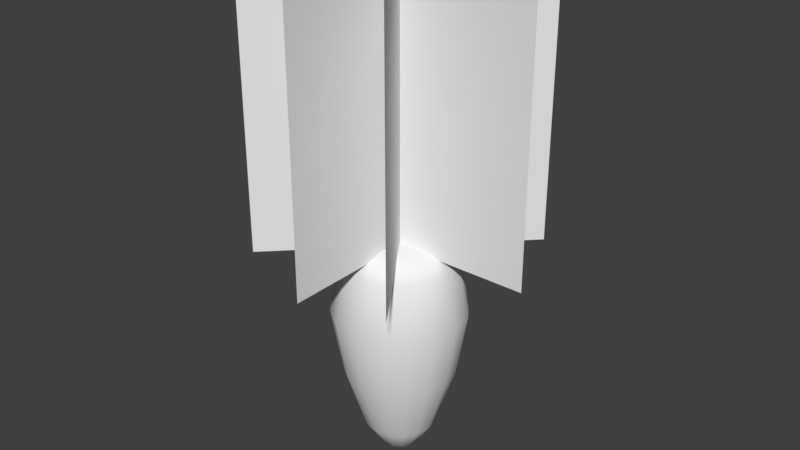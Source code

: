 # Source: carrot.blend  (saved by Blender 2.79.0; exported with 4.5.12 LTS)
import bpy
from mathutils import Matrix  # noqa: F401  (used for matrix-valued properties, if any)

bpy.ops.wm.read_factory_settings(use_empty=True)
scene = bpy.context.scene
scene.name = 'Scene'

# ---- collections
col_collection_1 = bpy.data.collections.new('Collection 1'); scene.collection.children.link(col_collection_1)

# ---- world
world_world = bpy.data.worlds.new('World'); scene.world = world_world
world_world.color = (0.05088, 0.05088, 0.05088)
world_world.use_sun_shadow = False
world_world.sun_shadow_jitter_overblur = 0.0
world_world.cycles.sampling_method = 'MANUAL'

# ---- meshes
me_cylinder = bpy.data.meshes.new('Cylinder')
me_cylinder.from_pydata([(4.855e-08, 3.958e-09, -0.7788), (3.649e-08, 0.211, 0.9412), (0.08074, 0.1949, 0.9412), (0.1492, 0.1492, 0.9412), (0.1949, 0.08074, 0.9412), (0.211, -4.045e-10, 0.9412), (0.1949, -0.08074, 0.9412), (0.1492, -0.1492, 0.9412), (0.08074, -0.1949, 0.9412), (6.835e-08, -0.211, 0.9412), (-0.08074, -0.1949, 0.9412), (-0.1492, -0.1492, 0.9412), (-0.1949, -0.08074, 0.9412), (-0.211, 1.133e-08, 0.9412), (-0.1949, 0.08074, 0.9412), (-0.1492, 0.1492, 0.9412), (-0.08074, 0.1949, 0.9412), (2.21e-08, 0.415, -0.06349), (0.1588, 0.3834, -0.06349), (0.2934, 0.2934, -0.06349), (0.3834, 0.1588, -0.06349), (0.415, -1.13e-08, -0.06349), (0.3834, -0.1588, -0.06349), (0.2934, -0.2934, -0.06349), (0.1588, -0.3834, -0.06349), (8.476e-08, -0.415, -0.06349), (-0.1588, -0.3834, -0.06349), (-0.2934, -0.2934, -0.06349), (-0.3834, -0.1588, -0.06349), (-0.415, 1.178e-08, -0.06349), (-0.3834, 0.1588, -0.06349), (-0.2934, 0.2934, -0.06349), (-0.1588, 0.3834, -0.06349), (0.05699, 0.1376, -0.7057), (0.1053, 0.1053, -0.7057), (0.1376, 0.05699, -0.7057), (0.1489, 1.445e-09, -0.7057), (0.1376, -0.05699, -0.7057), (0.1053, -0.1053, -0.7057), (0.05699, -0.1376, -0.7057), (5.934e-08, -0.1489, -0.7057), (-0.05699, -0.1376, -0.7057), (-0.1053, -0.1053, -0.7057), (-0.1376, -0.05699, -0.7057), (-0.1489, 9.731e-09, -0.7057), (-0.1376, 0.05699, -0.7057), (-0.1053, 0.1053, -0.7057), (-0.05699, 0.1376, -0.7057), (3.685e-08, 0.1489, -0.7057), (2.144e-08, 0.4174, 0.8316), (0.1598, 0.3857, 0.8316), (0.2952, 0.2952, 0.8316), (0.3857, 0.1598, 0.8316), (0.4174, -1.182e-08, 0.8316), (0.3857, -0.1598, 0.8316), (0.2952, -0.2952, 0.8316), (0.1598, -0.3857, 0.8316), (8.447e-08, -0.4174, 0.8316), (-0.1598, -0.3857, 0.8316), (-0.2952, -0.2952, 0.8316), (-0.3857, -0.1598, 0.8316), (-0.4174, 1.141e-08, 0.8316), (-0.3857, 0.1598, 0.8316), (-0.2952, 0.2952, 0.8316), (-0.1598, 0.3857, 0.8316), (0.1894, 0.4572, 0.4189), (0.3499, 0.3499, 0.4189), (0.4572, 0.1894, 0.4189), (0.4948, -1.531e-08, 0.4189), (0.4572, -0.1894, 0.4189), (0.3499, -0.3499, 0.4189), (0.1894, -0.4572, 0.4189), (9.269e-08, -0.4948, 0.4189), (-0.1894, -0.4572, 0.4189), (-0.3499, -0.3499, 0.4189), (-0.4572, -0.1894, 0.4189), (-0.4948, 1.222e-08, 0.4189), (-0.4572, 0.1894, 0.4189), (-0.3499, 0.3499, 0.4189), (-0.1894, 0.4572, 0.4189), (1.797e-08, 0.4948, 0.4189), (4.514e-08, 0.09873, 0.9353), (0.03778, 0.09121, 0.9353), (0.06981, 0.06981, 0.9353), (0.09121, 0.03778, 0.9353), (0.09873, 5.429e-09, 0.9353), (0.09121, -0.03778, 0.9353), (0.06981, -0.06981, 0.9353), (0.03778, -0.09121, 0.9353), (6.005e-08, -0.09873, 0.9353), (-0.03778, -0.09121, 0.9353), (-0.06981, -0.06981, 0.9353), (-0.09121, -0.03778, 0.9353), (-0.09873, 1.092e-08, 0.9353), (-0.09121, 0.03778, 0.9353), (-0.06981, 0.06981, 0.9353), (-0.03778, 0.09121, 0.9353), (2.771e-08, 0.357, 0.8996), (0.1366, 0.3298, 0.8996), (0.2524, 0.2524, 0.8996), (0.3298, 0.1366, 0.8996), (0.357, -8.464e-09, 0.8996), (0.3298, -0.1366, 0.8996), (0.2524, -0.2524, 0.8996), (0.1366, -0.3298, 0.8996), (8.161e-08, -0.357, 0.8996), (-0.1366, -0.3298, 0.8996), (-0.2524, -0.2524, 0.8996), (-0.3298, -0.1366, 0.8996), (-0.357, 1.14e-08, 0.8996), (-0.3298, 0.1366, 0.8996), (-0.2524, 0.2524, 0.8996), (-0.1366, 0.3298, 0.8996), (2.987e-08, 0.2688, -0.517), (0.1029, 0.2483, -0.517), (0.19, 0.19, -0.517), (0.2483, 0.1029, -0.517), (0.2688, -6.203e-09, -0.517), (0.2483, -0.1029, -0.517), (0.19, -0.19, -0.517), (0.1029, -0.2483, -0.517), (7.045e-08, -0.2688, -0.517), (-0.1029, -0.2483, -0.517), (-0.19, -0.19, -0.517), (-0.2483, -0.1029, -0.517), (-0.2688, 8.75e-09, -0.517), (-0.2483, 0.1029, -0.517), (-0.19, 0.19, -0.517), (-0.1029, 0.2483, -0.517), (1.349e-07, 1.0, 0.9053), (4.75e-08, -1.0, 0.9053), (4.75e-08, 1.0, 2.905), (-3.993e-08, -1.0, 2.905), (0.5736, -0.8192, 0.9053), (-0.5736, 0.8192, 0.9053), (0.5736, -0.8192, 2.905), (-0.5736, 0.8192, 2.905), (-0.7071, -0.7071, 0.9053), (0.7071, 0.7071, 0.9053), (-0.7071, -0.7071, 2.905), (0.7071, 0.7071, 2.905), (-1.0, 5.116e-08, 0.9053), (1.0, 5.116e-08, 0.9053), (-1.0, -3.626e-08, 2.905), (1.0, -3.626e-08, 2.905)], [], [(97, 1, 2, 98), (98, 2, 3, 99), (99, 3, 4, 100), (100, 4, 5, 101), (101, 5, 6, 102), (102, 6, 7, 103), (103, 7, 8, 104), (104, 8, 9, 105), (105, 9, 10, 106), (106, 10, 11, 107), (107, 11, 12, 108), (108, 12, 13, 109), (109, 13, 14, 110), (110, 14, 15, 111), (1, 16, 96, 81), (111, 15, 16, 112), (112, 16, 1, 97), (128, 32, 17, 113), (127, 31, 32, 128), (126, 30, 31, 127), (125, 29, 30, 126), (124, 28, 29, 125), (123, 27, 28, 124), (122, 26, 27, 123), (121, 25, 26, 122), (120, 24, 25, 121), (119, 23, 24, 120), (118, 22, 23, 119), (117, 21, 22, 118), (116, 20, 21, 117), (115, 19, 20, 116), (114, 18, 19, 115), (113, 17, 18, 114), (0, 48, 33), (0, 33, 34), (0, 34, 35), (0, 35, 36), (0, 36, 37), (0, 37, 38), (0, 38, 39), (0, 39, 40), (0, 40, 41), (0, 41, 42), (0, 42, 43), (0, 43, 44), (0, 44, 45), (0, 45, 46), (0, 46, 47), (0, 47, 48), (79, 64, 49, 80), (78, 63, 64, 79), (77, 62, 63, 78), (76, 61, 62, 77), (75, 60, 61, 76), (74, 59, 60, 75), (73, 58, 59, 74), (72, 57, 58, 73), (71, 56, 57, 72), (70, 55, 56, 71), (69, 54, 55, 70), (68, 53, 54, 69), (67, 52, 53, 68), (66, 51, 52, 67), (65, 50, 51, 66), (80, 49, 50, 65), (17, 80, 65, 18), (18, 65, 66, 19), (19, 66, 67, 20), (20, 67, 68, 21), (21, 68, 69, 22), (22, 69, 70, 23), (23, 70, 71, 24), (24, 71, 72, 25), (25, 72, 73, 26), (26, 73, 74, 27), (27, 74, 75, 28), (28, 75, 76, 29), (29, 76, 77, 30), (30, 77, 78, 31), (31, 78, 79, 32), (32, 79, 80, 17), (10, 9, 89, 90), (3, 2, 82, 83), (11, 10, 90, 91), (4, 3, 83, 84), (12, 11, 91, 92), (5, 4, 84, 85), (13, 12, 92, 93), (6, 5, 85, 86), (14, 13, 93, 94), (7, 6, 86, 87), (15, 14, 94, 95), (8, 7, 87, 88), (2, 1, 81, 82), (16, 15, 95, 96), (9, 8, 88, 89), (64, 112, 97, 49), (63, 111, 112, 64), (62, 110, 111, 63), (61, 109, 110, 62), (60, 108, 109, 61), (59, 107, 108, 60), (58, 106, 107, 59), (57, 105, 106, 58), (56, 104, 105, 57), (55, 103, 104, 56), (54, 102, 103, 55), (53, 101, 102, 54), (52, 100, 101, 53), (51, 99, 100, 52), (50, 98, 99, 51), (49, 97, 98, 50), (82, 81, 96, 95, 94, 93, 92, 91, 90, 89, 88, 87, 86, 85, 84, 83), (48, 113, 114, 33), (33, 114, 115, 34), (34, 115, 116, 35), (35, 116, 117, 36), (36, 117, 118, 37), (37, 118, 119, 38), (38, 119, 120, 39), (39, 120, 121, 40), (40, 121, 122, 41), (41, 122, 123, 42), (42, 123, 124, 43), (43, 124, 125, 44), (44, 125, 126, 45), (45, 126, 127, 46), (46, 127, 128, 47), (47, 128, 113, 48), (129, 130, 132, 131), (133, 134, 136, 135), (137, 138, 140, 139), (141, 142, 144, 143)])
me_cylinder.polygons.foreach_set('use_smooth', [1, 1, 1, 1, 1, 1, 1, 1, 1, 1, 1, 1, 1, 1, 1, 1, 1, 1, 1, 1, 1, 1, 1, 1, 1, 1, 1, 1, 1, 1, 1, 1, 1, 1, 1, 1, 1, 1, 1, 1, 1, 1, 1, 1, 1, 1, 1, 1, 1, 1, 1, 1, 1, 1, 1, 1, 1, 1, 1, 1, 1, 1, 1, 1, 1, 1, 1, 1, 1, 1, 1, 1, 1, 1, 1, 1, 1, 1, 1, 1, 1, 1, 1, 1, 1, 1, 1, 1, 1, 1, 1, 1, 1, 1, 1, 1, 1, 1, 1, 1, 1, 1, 1, 1, 1, 1, 1, 1, 1, 1, 1, 1, 1, 1, 1, 1, 1, 1, 1, 1, 1, 1, 1, 1, 1, 1, 1, 1, 1, 0, 0, 0, 0])
_uv = me_cylinder.uv_layers.new(name='UVMap')
_uv.uv.foreach_set('vector', [0.233, 0.7431, 0.233, 0.7592, 0.2643, 0.7592, 0.2859, 0.7431, 0.2859, 0.7431, 0.2643, 0.7592, 0.2908, 0.7592, 0.3308, 0.7431, 0.3308, 0.7431, 0.2908, 0.7592, 0.3085, 0.7592, 0.3607, 0.7431, 0.3607, 0.7431, 0.3085, 0.7592, 0.3147, 0.7592, 0.3712, 0.7431, 0.3712, 0.7431, 0.3147, 0.7592, 0.3085, 0.7592, 0.3607, 0.7431, 0.3607, 0.7431, 0.3085, 0.7592, 0.2908, 0.7592, 0.3308, 0.7431, 0.3308, 0.7431, 0.2908, 0.7592, 0.2643, 0.7592, 0.2859, 0.7431, 0.2859, 0.7431, 0.2643, 0.7592, 0.233, 0.7592, 0.233, 0.7431, 0.233, 0.7431, 0.233, 0.7592, 0.2017, 0.7592, 0.1801, 0.7431, 0.1801, 0.7431, 0.2017, 0.7592, 0.1752, 0.7592, 0.1353, 0.7431, 0.1353, 0.7431, 0.1752, 0.7592, 0.1575, 0.7592, 0.1053, 0.7431, 0.1053, 0.7431, 0.1575, 0.7592, 0.1513, 0.7592, 0.09477, 0.7431, 0.09477, 0.7431, 0.1513, 0.7592, 0.1575, 0.7592, 0.1053, 0.7431, 0.1053, 0.7431, 0.1575, 0.7592, 0.1752, 0.7592, 0.1353, 0.7431, 0.7006, 0.9487, 0.6284, 0.9343, 0.6668, 0.8415, 0.7006, 0.8482, 0.1353, 0.7431, 0.1752, 0.7592, 0.2017, 0.7592, 0.1801, 0.7431, 0.1801, 0.7431, 0.2017, 0.7592, 0.233, 0.7592, 0.233, 0.7431, 0.1932, 0.1946, 0.1715, 0.3702, 0.233, 0.3702, 0.233, 0.1946, 0.1594, 0.1946, 0.1194, 0.3702, 0.1715, 0.3702, 0.1932, 0.1946, 0.1369, 0.1946, 0.08455, 0.3702, 0.1194, 0.3702, 0.1594, 0.1946, 0.1289, 0.1946, 0.07232, 0.3702, 0.08455, 0.3702, 0.1369, 0.1946, 0.1369, 0.1946, 0.08455, 0.3702, 0.07232, 0.3702, 0.1289, 0.1946, 0.1594, 0.1946, 0.1194, 0.3702, 0.08455, 0.3702, 0.1369, 0.1946, 0.1932, 0.1946, 0.1715, 0.3702, 0.1194, 0.3702, 0.1594, 0.1946, 0.233, 0.1946, 0.233, 0.3702, 0.1715, 0.3702, 0.1932, 0.1946, 0.2728, 0.1946, 0.2945, 0.3702, 0.233, 0.3702, 0.233, 0.1946, 0.3066, 0.1946, 0.3466, 0.3702, 0.2945, 0.3702, 0.2728, 0.1946, 0.3291, 0.1946, 0.3815, 0.3702, 0.3466, 0.3702, 0.3066, 0.1946, 0.3371, 0.1946, 0.3937, 0.3702, 0.3815, 0.3702, 0.3291, 0.1946, 0.3291, 0.1946, 0.3815, 0.3702, 0.3937, 0.3702, 0.3371, 0.1946, 0.3066, 0.1946, 0.3466, 0.3702, 0.3815, 0.3702, 0.3291, 0.1946, 0.2728, 0.1946, 0.2945, 0.3702, 0.3466, 0.3702, 0.3066, 0.1946, 0.233, 0.1946, 0.233, 0.3702, 0.2945, 0.3702, 0.2728, 0.1946, 0.233, 0.09323, 0.233, 0.1215, 0.2551, 0.1215, 0.233, 0.09323, 0.2551, 0.1215, 0.2738, 0.1215, 0.233, 0.09323, 0.2738, 0.1215, 0.2863, 0.1215, 0.233, 0.09323, 0.2863, 0.1215, 0.2907, 0.1215, 0.233, 0.09323, 0.2907, 0.1215, 0.2863, 0.1215, 0.233, 0.09323, 0.2863, 0.1215, 0.2738, 0.1215, 0.233, 0.09323, 0.2738, 0.1215, 0.2551, 0.1215, 0.233, 0.09323, 0.2551, 0.1215, 0.233, 0.1215, 0.233, 0.09323, 0.233, 0.1215, 0.2109, 0.1215, 0.233, 0.09323, 0.2109, 0.1215, 0.1922, 0.1215, 0.233, 0.09323, 0.1922, 0.1215, 0.1797, 0.1215, 0.233, 0.09323, 0.1797, 0.1215, 0.1753, 0.1215, 0.233, 0.09323, 0.1753, 0.1215, 0.1797, 0.1215, 0.233, 0.09323, 0.1797, 0.1215, 0.1922, 0.1215, 0.233, 0.09323, 0.1922, 0.1215, 0.2109, 0.1215, 0.233, 0.09323, 0.2109, 0.1215, 0.233, 0.1215, 0.1597, 0.557, 0.1711, 0.7168, 0.233, 0.7168, 0.233, 0.557, 0.09752, 0.557, 0.1187, 0.7168, 0.1711, 0.7168, 0.1597, 0.557, 0.05598, 0.557, 0.08367, 0.7168, 0.1187, 0.7168, 0.09752, 0.557, 0.0414, 0.557, 0.07137, 0.7168, 0.08367, 0.7168, 0.05598, 0.557, 0.05598, 0.557, 0.08367, 0.7168, 0.07137, 0.7168, 0.0414, 0.557, 0.09752, 0.557, 0.1187, 0.7168, 0.08367, 0.7168, 0.05598, 0.557, 0.1597, 0.557, 0.1711, 0.7168, 0.1187, 0.7168, 0.09752, 0.557, 0.233, 0.557, 0.233, 0.7168, 0.1711, 0.7168, 0.1597, 0.557, 0.3063, 0.557, 0.2949, 0.7168, 0.233, 0.7168, 0.233, 0.557, 0.3685, 0.557, 0.3473, 0.7168, 0.2949, 0.7168, 0.3063, 0.557, 0.41, 0.557, 0.3823, 0.7168, 0.3473, 0.7168, 0.3685, 0.557, 0.4246, 0.557, 0.3946, 0.7168, 0.3823, 0.7168, 0.41, 0.557, 0.41, 0.557, 0.3823, 0.7168, 0.3946, 0.7168, 0.4246, 0.557, 0.3685, 0.557, 0.3473, 0.7168, 0.3823, 0.7168, 0.41, 0.557, 0.3063, 0.557, 0.2949, 0.7168, 0.3473, 0.7168, 0.3685, 0.557, 0.233, 0.557, 0.233, 0.7168, 0.2949, 0.7168, 0.3063, 0.557, 0.233, 0.3702, 0.233, 0.557, 0.3063, 0.557, 0.2945, 0.3702, 0.2945, 0.3702, 0.3063, 0.557, 0.3685, 0.557, 0.3466, 0.3702, 0.3466, 0.3702, 0.3685, 0.557, 0.41, 0.557, 0.3815, 0.3702, 0.3815, 0.3702, 0.41, 0.557, 0.4246, 0.557, 0.3937, 0.3702, 0.3937, 0.3702, 0.4246, 0.557, 0.41, 0.557, 0.3815, 0.3702, 0.3815, 0.3702, 0.41, 0.557, 0.3685, 0.557, 0.3466, 0.3702, 0.3466, 0.3702, 0.3685, 0.557, 0.3063, 0.557, 0.2945, 0.3702, 0.2945, 0.3702, 0.3063, 0.557, 0.233, 0.557, 0.233, 0.3702, 0.233, 0.3702, 0.233, 0.557, 0.1597, 0.557, 0.1715, 0.3702, 0.1715, 0.3702, 0.1597, 0.557, 0.09752, 0.557, 0.1194, 0.3702, 0.1194, 0.3702, 0.09752, 0.557, 0.05598, 0.557, 0.08455, 0.3702, 0.08455, 0.3702, 0.05598, 0.557, 0.0414, 0.557, 0.07232, 0.3702, 0.07232, 0.3702, 0.0414, 0.557, 0.05598, 0.557, 0.08455, 0.3702, 0.08455, 0.3702, 0.05598, 0.557, 0.09752, 0.557, 0.1194, 0.3702, 0.1194, 0.3702, 0.09752, 0.557, 0.1597, 0.557, 0.1715, 0.3702, 0.1715, 0.3702, 0.1597, 0.557, 0.233, 0.557, 0.233, 0.3702, 0.6284, 0.5855, 0.7006, 0.5712, 0.7006, 0.6716, 0.6668, 0.6783, 0.834, 0.8934, 0.7728, 0.9343, 0.7344, 0.8415, 0.763, 0.8224, 0.5671, 0.6265, 0.6284, 0.5855, 0.6668, 0.6783, 0.6381, 0.6975, 0.875, 0.8321, 0.834, 0.8934, 0.763, 0.8224, 0.7822, 0.7937, 0.5262, 0.6877, 0.5671, 0.6265, 0.6381, 0.6975, 0.619, 0.7261, 0.8893, 0.7599, 0.875, 0.8321, 0.7822, 0.7937, 0.7889, 0.7599, 0.5118, 0.7599, 0.5262, 0.6877, 0.619, 0.7261, 0.6123, 0.7599, 0.875, 0.6877, 0.8893, 0.7599, 0.7889, 0.7599, 0.7822, 0.7261, 0.5262, 0.8321, 0.5118, 0.7599, 0.6123, 0.7599, 0.619, 0.7937, 0.834, 0.6265, 0.875, 0.6877, 0.7822, 0.7261, 0.763, 0.6975, 0.5671, 0.8934, 0.5262, 0.8321, 0.619, 0.7937, 0.6381, 0.8224, 0.7728, 0.5855, 0.834, 0.6265, 0.763, 0.6975, 0.7344, 0.6783, 0.7728, 0.9343, 0.7006, 0.9487, 0.7006, 0.8482, 0.7344, 0.8415, 0.6284, 0.9343, 0.5671, 0.8934, 0.6381, 0.8224, 0.6668, 0.8415, 0.7006, 0.5712, 0.7728, 0.5855, 0.7344, 0.6783, 0.7006, 0.6716, 0.1711, 0.7168, 0.1801, 0.7431, 0.233, 0.7431, 0.233, 0.7168, 0.1187, 0.7168, 0.1353, 0.7431, 0.1801, 0.7431, 0.1711, 0.7168, 0.08367, 0.7168, 0.1053, 0.7431, 0.1353, 0.7431, 0.1187, 0.7168, 0.07137, 0.7168, 0.09477, 0.7431, 0.1053, 0.7431, 0.08367, 0.7168, 0.08367, 0.7168, 0.1053, 0.7431, 0.09477, 0.7431, 0.07137, 0.7168, 0.1187, 0.7168, 0.1353, 0.7431, 0.1053, 0.7431, 0.08367, 0.7168, 0.1711, 0.7168, 0.1801, 0.7431, 0.1353, 0.7431, 0.1187, 0.7168, 0.233, 0.7168, 0.233, 0.7431, 0.1801, 0.7431, 0.1711, 0.7168, 0.2949, 0.7168, 0.2859, 0.7431, 0.233, 0.7431, 0.233, 0.7168, 0.3473, 0.7168, 0.3308, 0.7431, 0.2859, 0.7431, 0.2949, 0.7168, 0.3823, 0.7168, 0.3607, 0.7431, 0.3308, 0.7431, 0.3473, 0.7168, 0.3946, 0.7168, 0.3712, 0.7431, 0.3607, 0.7431, 0.3823, 0.7168, 0.3823, 0.7168, 0.3607, 0.7431, 0.3712, 0.7431, 0.3946, 0.7168, 0.3473, 0.7168, 0.3308, 0.7431, 0.3607, 0.7431, 0.3823, 0.7168, 0.2949, 0.7168, 0.2859, 0.7431, 0.3308, 0.7431, 0.3473, 0.7168, 0.233, 0.7168, 0.233, 0.7431, 0.2859, 0.7431, 0.2949, 0.7168, 0.7344, 0.8415, 0.7006, 0.8482, 0.6668, 0.8415, 0.6381, 0.8224, 0.619, 0.7937, 0.6123, 0.7599, 0.619, 0.7261, 0.6381, 0.6975, 0.6668, 0.6783, 0.7006, 0.6716, 0.7344, 0.6783, 0.763, 0.6975, 0.7822, 0.7261, 0.7889, 0.7599, 0.7822, 0.7937, 0.763, 0.8224, 0.233, 0.1215, 0.233, 0.1946, 0.2728, 0.1946, 0.2551, 0.1215, 0.2551, 0.1215, 0.2728, 0.1946, 0.3066, 0.1946, 0.2738, 0.1215, 0.2738, 0.1215, 0.3066, 0.1946, 0.3291, 0.1946, 0.2863, 0.1215, 0.2863, 0.1215, 0.3291, 0.1946, 0.3371, 0.1946, 0.2907, 0.1215, 0.2907, 0.1215, 0.3371, 0.1946, 0.3291, 0.1946, 0.2863, 0.1215, 0.2863, 0.1215, 0.3291, 0.1946, 0.3066, 0.1946, 0.2738, 0.1215, 0.2738, 0.1215, 0.3066, 0.1946, 0.2728, 0.1946, 0.2551, 0.1215, 0.2551, 0.1215, 0.2728, 0.1946, 0.233, 0.1946, 0.233, 0.1215, 0.233, 0.1215, 0.233, 0.1946, 0.1932, 0.1946, 0.2109, 0.1215, 0.2109, 0.1215, 0.1932, 0.1946, 0.1594, 0.1946, 0.1922, 0.1215, 0.1922, 0.1215, 0.1594, 0.1946, 0.1369, 0.1946, 0.1797, 0.1215, 0.1797, 0.1215, 0.1369, 0.1946, 0.1289, 0.1946, 0.1753, 0.1215, 0.1753, 0.1215, 0.1289, 0.1946, 0.1369, 0.1946, 0.1797, 0.1215, 0.1797, 0.1215, 0.1369, 0.1946, 0.1594, 0.1946, 0.1922, 0.1215, 0.1922, 0.1215, 0.1594, 0.1946, 0.1932, 0.1946, 0.2109, 0.1215, 0.2109, 0.1215, 0.1932, 0.1946, 0.233, 0.1946, 0.233, 0.1215, 0.4692, 0.025, 0.9688, 0.025, 0.9688, 0.5246, 0.4692, 0.5246, 0.4692, 0.025, 0.9688, 0.025, 0.9688, 0.5246, 0.4692, 0.5246, 0.4692, 0.025, 0.9688, 0.025, 0.9688, 0.5246, 0.4692, 0.5246, 0.4692, 0.025, 0.9688, 0.025, 0.9688, 0.5246, 0.4692, 0.5246])
me_cylinder.use_remesh_preserve_volume = False
me_cylinder.use_remesh_preserve_attributes = False
me_cylinder.use_mirror_vertex_groups = False
me_cylinder.update()

# ---- objects
ob_cylinder = bpy.data.objects.new('Cylinder', me_cylinder)

# ---- transforms, parenting, visibility, modifiers, constraints
ob_cylinder.location = (0.0, 0.0, 0.0)
ob_cylinder.lineart.crease_threshold = 0.0

# ---- collection membership
col_collection_1.objects.link(ob_cylinder)

# ---- scene / render settings (as saved in the file)
scene.frame_start = 1; scene.frame_end = 250; scene.frame_set(1)
scene.render.engine = 'BLENDER_EEVEE_NEXT'
scene.render.resolution_percentage = 50
scene.render.dither_intensity = 0.0
scene.cycles.use_denoising = False
scene.cycles.samples = 128
scene.cycles.sampling_pattern = 'TABULATED_SOBOL'
scene.cycles.use_adaptive_sampling = False
scene.cycles.use_light_tree = False
scene.cycles.blur_glossy = 0.0
scene.cycles.sample_clamp_indirect = 0.0
scene.view_settings.view_transform = 'Standard'
bpy.context.view_layer.update()

# ---- added for rendering (the .blend has no active camera and no usable light): camera, sun
cam_auto = bpy.data.cameras.new('AutoCamera')
cam_auto.lens = 50.0
cam_auto.sensor_width = 36.0
cam_auto.clip_end = 1000.0
ob_auto_camera = bpy.data.objects.new('AutoCamera', cam_auto)
scene.collection.objects.link(ob_auto_camera)
ob_auto_camera.location = (4.2973, -5.15676, 4.50111)
ob_auto_camera.rotation_euler = (1.09748, -7.21219e-08, 0.694738)
scene.camera = ob_auto_camera
light_auto_sun = bpy.data.lights.new('AutoSun', 'SUN')
light_auto_sun.energy = 3.0
light_auto_sun.angle = 0.0523599
ob_auto_sun = bpy.data.objects.new('AutoSun', light_auto_sun)
scene.collection.objects.link(ob_auto_sun)
ob_auto_sun.rotation_euler = (0.872665, 0.174533, 0.523599)
bpy.context.view_layer.update()

